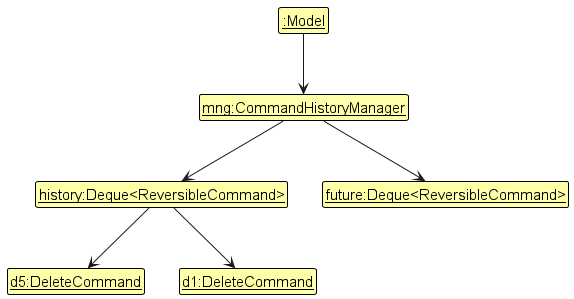

The diagram above was rendered by PlantUML. Its source (embedded in the PNG):
@startuml
!include style.puml
skinparam ClassFontColor #000000
skinparam ClassBorderColor #000000
skinparam ClassBackgroundColor #FFFFAA

class Delete as "<u>d5:DeleteCommand</u>"
class Manager as "<u>mng:CommandHistoryManager</u>"
class History as "<u>history:Deque<ReversibleCommand></u>"
class Future as "<u>future:Deque<ReversibleCommand></u>"
class Model as "<u>:Model</u>"
class Delete2 as "<u>d1:DeleteCommand</u>"

Model --> Manager

Manager --> History
Manager --> Future
History -[hidden]right-> Future

History --> Delete
History --> Delete2
@enduml